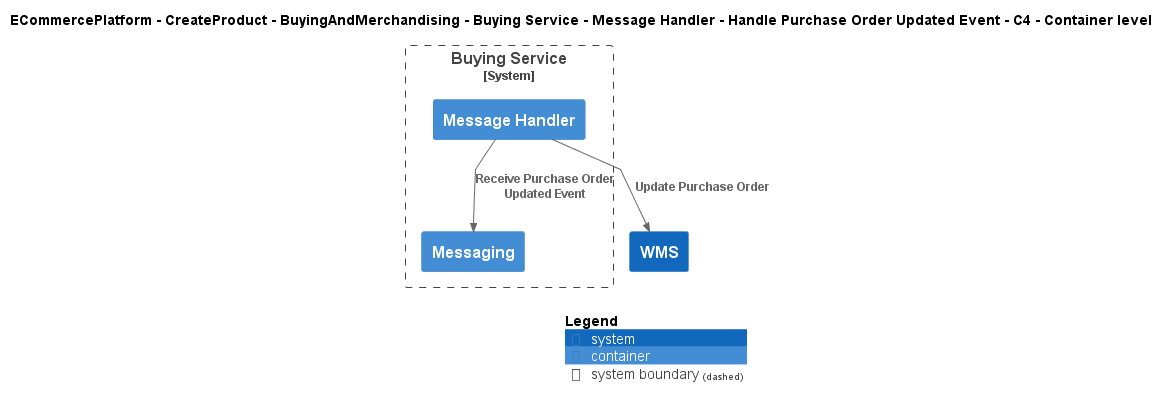

The diagram above was rendered by PlantUML. Its source (embedded in the PNG):
@startuml
!include ..\..\..\..\..\..\..\..\..\.c4s\C4_Container.puml

AddElementTag("c4interflow:lifecycle:new", $bgColor=green, $fontColor=#ffffff, $borderColor=green, $shadowing="False")
AddElementTag("c4interflow:lifecycle:changed", $bgColor=orange, $fontColor=#ffffff, $borderColor=orange, $shadowing="False")
AddElementTag("c4interflow:lifecycle:removed", $bgColor=red, $fontColor=#ffffff, $borderColor=red, $shadowing="False")

AddRelTag("c4interflow:lifecycle:new", $textColor=green, $lineColor=green)
AddRelTag("c4interflow:lifecycle:changed", $textColor=orange, $lineColor=orange)
AddRelTag("c4interflow:lifecycle:removed", $textColor=red, $lineColor=red)

SHOW_PERSON_PORTRAIT()
LAYOUT_TOP_DOWN()

skinparam linetype polyline

title ECommercePlatform - CreateProduct - BuyingAndMerchandising - Buying Service - Message Handler - Handle Purchase Order Updated Event - C4 - Container level


System_Boundary(ECommercePlatform.CreateProduct.BuyingAndMerchandising.SoftwareSystems.BuyingService, "Buying Service") {
    Container(ECommercePlatform.CreateProduct.BuyingAndMerchandising.SoftwareSystems.BuyingService.Containers.MessageHandler, "Message Handler", "", "")
    Container(ECommercePlatform.CreateProduct.BuyingAndMerchandising.SoftwareSystems.BuyingService.Containers.Messaging, "Messaging", "", "")
}
System(ECommercePlatform.Deliver.Fulfilment.SoftwareSystems.WMS, "WMS", "")

Rel(ECommercePlatform.CreateProduct.BuyingAndMerchandising.SoftwareSystems.BuyingService.Containers.MessageHandler, ECommercePlatform.CreateProduct.BuyingAndMerchandising.SoftwareSystems.BuyingService.Containers.Messaging, "Receive Purchase Order Updated Event")
Rel(ECommercePlatform.CreateProduct.BuyingAndMerchandising.SoftwareSystems.BuyingService.Containers.MessageHandler, ECommercePlatform.Deliver.Fulfilment.SoftwareSystems.WMS, "Update Purchase Order")


SHOW_LEGEND()
@enduml